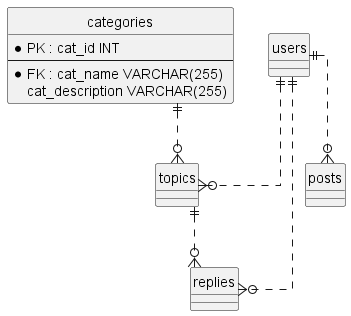

The diagram above was rendered by PlantUML. Its source (embedded in the PNG):
@startuml

' hide the spot
hide circle

' avoid problems with angled crows feet
skinparam linetype ortho

entity "categories" as er_cate {
  * PK : cat_id INT
  --
  * FK : cat_name VARCHAR(255)
  cat_description VARCHAR(255)
}

entity "replies" as er_repl {
    
}

entity "users" as er_user {

}

entity "topics" as er_topi {

}

entity "posts" as er_post {

}


er_cate ||..o{ er_topi
er_user ||..o{ er_post
er_user ||..o{ er_topi
er_user ||..o{ er_repl
er_topi ||..o{ er_repl

@enduml